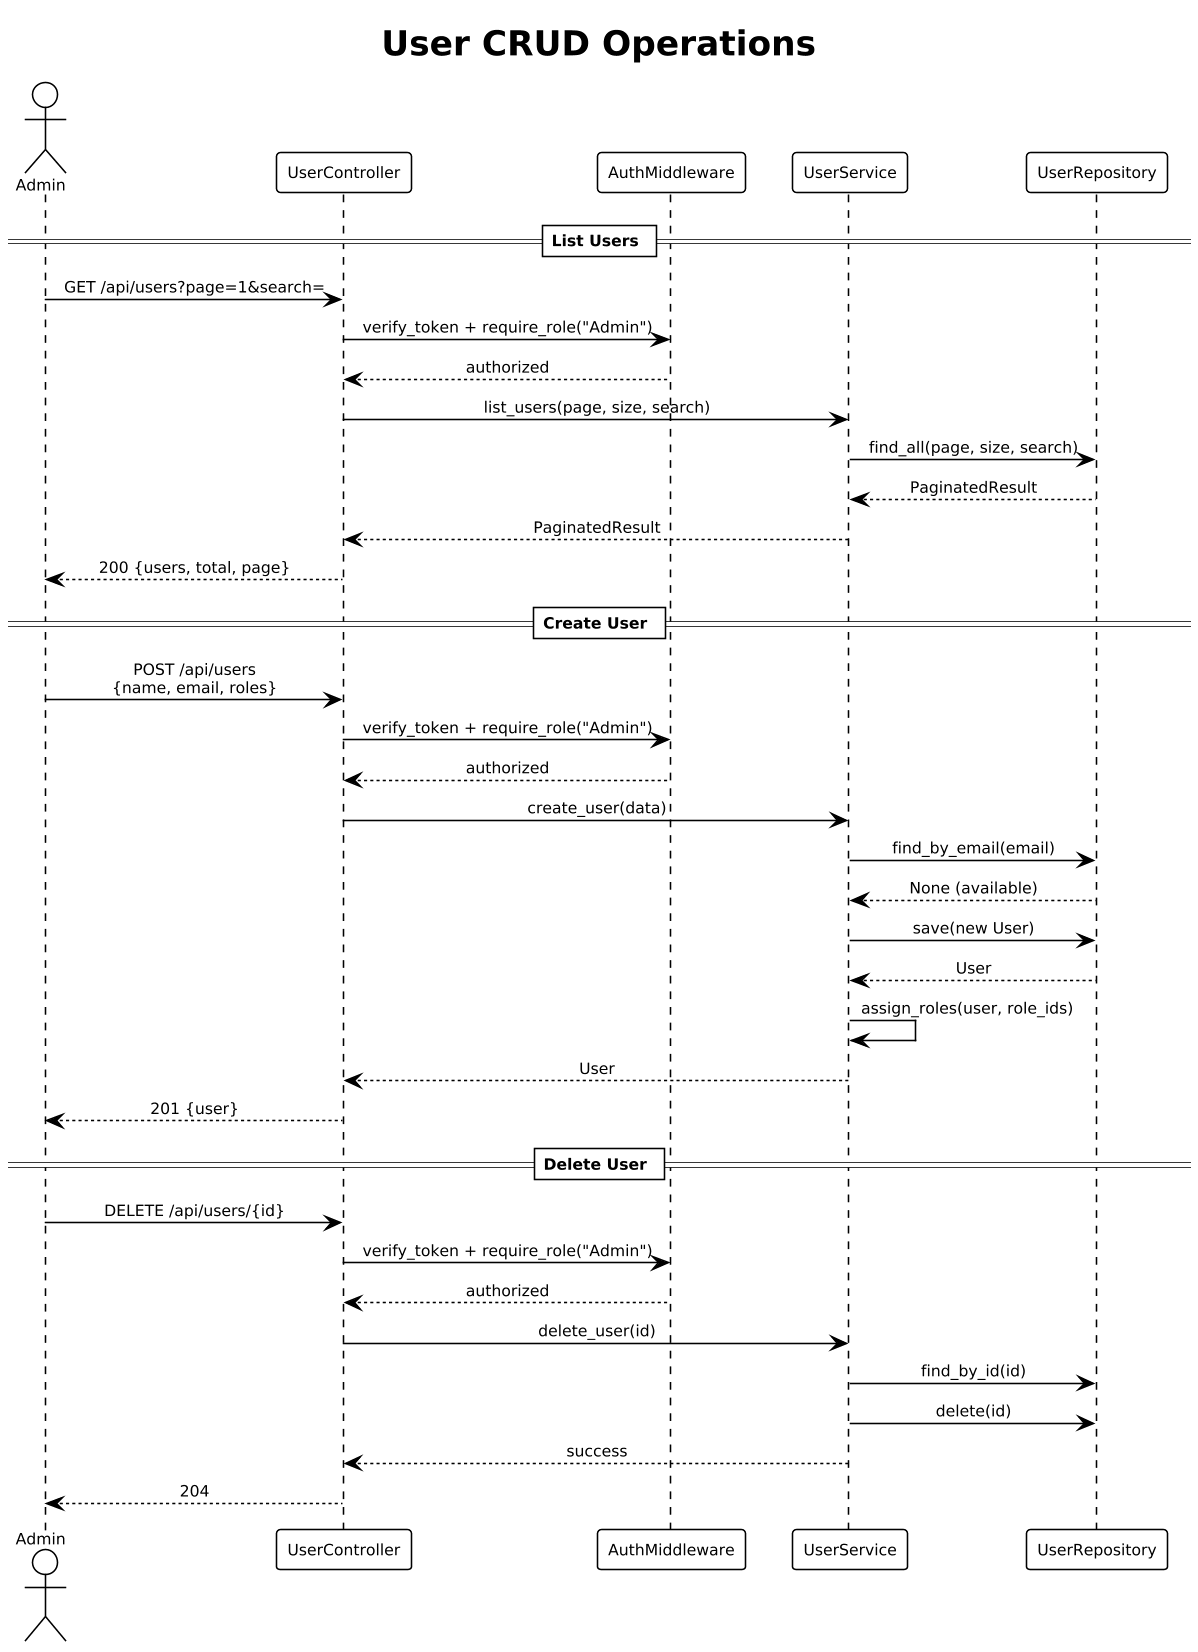

The diagram above was rendered by PlantUML. Its source (embedded in the PNG):
@startuml
!theme plain
skinparam dpi 150
skinparam defaultFontSize 10
skinparam sequenceMessageAlign center

title User CRUD Operations

actor Admin
participant "UserController" as ctrl
participant "AuthMiddleware" as auth
participant "UserService" as svc
participant "UserRepository" as repo

== List Users ==
Admin -> ctrl : GET /api/users?page=1&search=
ctrl -> auth : verify_token + require_role("Admin")
auth --> ctrl : authorized
ctrl -> svc : list_users(page, size, search)
svc -> repo : find_all(page, size, search)
repo --> svc : PaginatedResult
svc --> ctrl : PaginatedResult
ctrl --> Admin : 200 {users, total, page}

== Create User ==
Admin -> ctrl : POST /api/users\n{name, email, roles}
ctrl -> auth : verify_token + require_role("Admin")
auth --> ctrl : authorized
ctrl -> svc : create_user(data)
svc -> repo : find_by_email(email)
repo --> svc : None (available)
svc -> repo : save(new User)
repo --> svc : User
svc -> svc : assign_roles(user, role_ids)
svc --> ctrl : User
ctrl --> Admin : 201 {user}

== Delete User ==
Admin -> ctrl : DELETE /api/users/{id}
ctrl -> auth : verify_token + require_role("Admin")
auth --> ctrl : authorized
ctrl -> svc : delete_user(id)
svc -> repo : find_by_id(id)
svc -> repo : delete(id)
svc --> ctrl : success
ctrl --> Admin : 204
@enduml